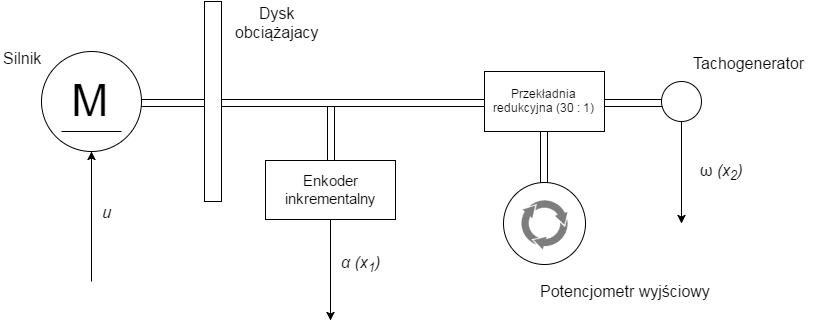

The diagram above was exported from draw.io. Its source (the exported page's mxGraphModel, read from the mxfile embedded in the PNG):
<mxGraphModel dx="1025" dy="956" grid="1" gridSize="10" guides="1" tooltips="1" connect="1" arrows="1" fold="1" page="1" pageScale="1" pageWidth="826" pageHeight="1169" background="#ffffff" math="0" shadow="0">
  <root>
    <mxCell id="0" />
    <mxCell id="1" parent="0" />
    <mxCell id="2" value="" style="endArrow=classic;html=1;" edge="1" parent="1">
      <mxGeometry x="419" y="618" width="50" height="50" as="geometry">
        <mxPoint x="418.9999999999998" y="747.9999999999998" as="sourcePoint" />
        <mxPoint x="418.9999999999998" y="859" as="targetPoint" />
      </mxGeometry>
    </mxCell>
    <mxCell id="3" value="" style="endArrow=classic;html=1;" edge="1" parent="1">
      <mxGeometry x="770" y="521" width="50" height="50" as="geometry">
        <mxPoint x="769.9999999999998" y="651" as="sourcePoint" />
        <mxPoint x="769.9999999999998" y="762" as="targetPoint" />
      </mxGeometry>
    </mxCell>
    <mxCell id="4" value="" style="whiteSpace=wrap;html=1;" vertex="1" parent="1">
      <mxGeometry x="629" y="663" width="7" height="77" as="geometry" />
    </mxCell>
    <mxCell id="5" value="" style="whiteSpace=wrap;html=1;" vertex="1" parent="1">
      <mxGeometry x="220" y="638" width="540" height="7" as="geometry" />
    </mxCell>
    <mxCell id="6" value="M" style="dashed=0;align=center;html=1;shape=mxgraph.pid.engines.electric_motor_(dc);fontSize=45;" vertex="1" parent="1">
      <mxGeometry x="130" y="590" width="100" height="100" as="geometry" />
    </mxCell>
    <mxCell id="7" value="" style="endArrow=classic;html=1;" edge="1" parent="1">
      <mxGeometry x="180" y="690" width="50" height="50" as="geometry">
        <mxPoint x="180" y="820" as="sourcePoint" />
        <mxPoint x="180" y="690" as="targetPoint" />
      </mxGeometry>
    </mxCell>
    <mxCell id="8" value="&lt;i&gt;&lt;font style=&quot;font-size: 16px&quot;&gt;u&lt;/font&gt;&lt;/i&gt;" style="text;html=1;resizable=0;points=[];autosize=1;align=left;verticalAlign=top;spacingTop=-4;" vertex="1" parent="1">
      <mxGeometry x="189" y="739" width="20" height="20" as="geometry" />
    </mxCell>
    <mxCell id="9" value="" style="whiteSpace=wrap;html=1;" vertex="1" parent="1">
      <mxGeometry x="293" y="540" width="17" height="200" as="geometry" />
    </mxCell>
    <mxCell id="10" value="&lt;font style=&quot;font-size: 16px&quot;&gt;Silnik&lt;/font&gt;&lt;div&gt;&lt;br&gt;&lt;/div&gt;" style="text;html=1;resizable=0;points=[];autosize=1;align=left;verticalAlign=top;spacingTop=-4;" vertex="1" parent="1">
      <mxGeometry x="90" y="585" width="50" height="30" as="geometry" />
    </mxCell>
    <mxCell id="11" value="&lt;span style=&quot;font-size: 16px&quot;&gt;Dysk&lt;/span&gt;&lt;div&gt;&lt;span style=&quot;font-size: 16px&quot;&gt;obciążajacy&lt;/span&gt;&lt;/div&gt;&lt;div&gt;&lt;span style=&quot;font-size: 16px&quot;&gt;&lt;br&gt;&lt;/span&gt;&lt;/div&gt;" style="text;html=1;resizable=0;points=[];autosize=1;align=center;verticalAlign=top;spacingTop=-4;" vertex="1" parent="1">
      <mxGeometry x="316" y="540" width="100" height="50" as="geometry" />
    </mxCell>
    <mxCell id="12" value="" style="whiteSpace=wrap;html=1;" vertex="1" parent="1">
      <mxGeometry x="416" y="645" width="7" height="95" as="geometry" />
    </mxCell>
    <mxCell id="13" value="&lt;font style=&quot;font-size: 15px&quot;&gt;Enkoder&lt;/font&gt;&lt;div&gt;&lt;font style=&quot;font-size: 15px&quot;&gt;inkrementalny&lt;/font&gt;&lt;/div&gt;" style="whiteSpace=wrap;html=1;" vertex="1" parent="1">
      <mxGeometry x="354" y="699" width="130" height="59" as="geometry" />
    </mxCell>
    <mxCell id="14" value="Przekładnia redukcyjna (30 : 1)" style="whiteSpace=wrap;html=1;align=center;" vertex="1" parent="1">
      <mxGeometry x="573" y="610" width="120" height="60" as="geometry" />
    </mxCell>
    <mxCell id="15" value="" style="ellipse;whiteSpace=wrap;html=1;aspect=fixed;align=center;" vertex="1" parent="1">
      <mxGeometry x="750" y="620" width="40" height="40" as="geometry" />
    </mxCell>
    <mxCell id="16" value="&lt;font style=&quot;font-size: 16px&quot;&gt;Tachogenerator&lt;/font&gt;" style="text;html=1;resizable=0;points=[];autosize=1;align=left;verticalAlign=top;spacingTop=-4;" vertex="1" parent="1">
      <mxGeometry x="780" y="590" width="130" height="20" as="geometry" />
    </mxCell>
    <mxCell id="17" value="" style="ellipse;whiteSpace=wrap;html=1;aspect=fixed;align=center;" vertex="1" parent="1">
      <mxGeometry x="592" y="721" width="82" height="82" as="geometry" />
    </mxCell>
    <mxCell id="18" value="" style="shadow=0;dashed=0;html=1;strokeColor=none;shape=mxgraph.mscae.general.continuous_cycle;fillColor=#7D7D7D;align=center;" vertex="1" parent="1">
      <mxGeometry x="609" y="738" width="48" height="50" as="geometry" />
    </mxCell>
    <mxCell id="19" value="&lt;font style=&quot;font-size: 16px&quot;&gt;Potencjometr wyjściowy&lt;/font&gt;&lt;div&gt;&lt;br&gt;&lt;/div&gt;" style="text;html=1;resizable=0;points=[];autosize=1;align=left;verticalAlign=top;spacingTop=-4;" vertex="1" parent="1">
      <mxGeometry x="627" y="818" width="190" height="30" as="geometry" />
    </mxCell>
    <mxCell id="20" value="&lt;i&gt;&lt;font style=&quot;font-size: 16px&quot;&gt;α (x&lt;sub&gt;1&lt;/sub&gt;)&lt;/font&gt;&lt;/i&gt;&lt;br&gt;" style="text;html=1;resizable=0;points=[];autosize=1;align=left;verticalAlign=top;spacingTop=-4;" vertex="1" parent="1">
      <mxGeometry x="428" y="789" width="50" height="20" as="geometry" />
    </mxCell>
    <mxCell id="21" value="&lt;font style=&quot;font-size: 16px&quot;&gt;ω&lt;i&gt;&amp;nbsp;(x&lt;sub&gt;2&lt;/sub&gt;)&lt;/i&gt;&lt;/font&gt;&lt;br&gt;" style="text;html=1;resizable=0;points=[];autosize=1;align=left;verticalAlign=top;spacingTop=-4;" vertex="1" parent="1">
      <mxGeometry x="787" y="697" width="60" height="20" as="geometry" />
    </mxCell>
  </root>
</mxGraphModel>